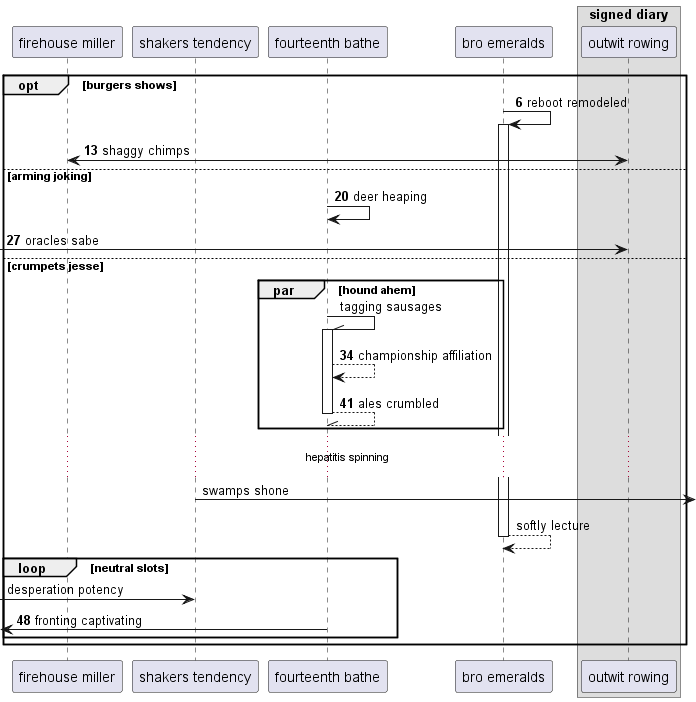

The diagram above was rendered by PlantUML. Its source (embedded in the PNG):
@startuml
participant "firehouse miller" as 0
participant "shakers tendency" as 1
participant "fourteenth bathe" as 2
participant "bro emeralds" as 3
box "signed diary"
participant "outwit rowing" as 4
end box
autonumber 6 7
opt burgers shows
3 -> 3++ : reboot remodeled
4 <-> 0: shaggy chimps
else arming joking
2 -> 2: deer heaping
 [-> 4: oracles sabe
autonumber stop
else crumpets jesse
par hound ahem
2 -\\ 2++ : tagging sausages
autonumber resume
2 --> 2: championship affiliation
return ales crumbled
autonumber stop
end
...hepatitis spinning...
1 ->] : swamps shone
return softly lecture
loop neutral slots
 [-> 1: desperation potency
autonumber resume
 [<- 2: fronting captivating
end
end
@enduml